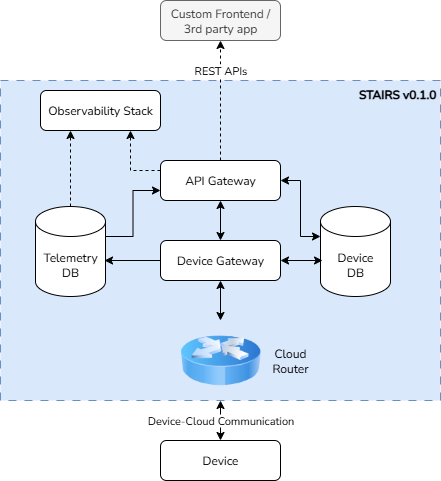

The diagram above was exported from draw.io. Its source (the exported page's mxGraphModel, read from the mxfile embedded in the PNG):
<mxGraphModel dx="1426" dy="743" grid="1" gridSize="10" guides="1" tooltips="1" connect="1" arrows="1" fold="1" page="1" pageScale="1" pageWidth="850" pageHeight="1100" math="0" shadow="0">
  <root>
    <mxCell id="0" />
    <mxCell id="1" parent="0" />
    <mxCell id="9XFcXRzb9__VajmUDs2T-20" value="STAIRS v0.1.0" style="rounded=0;whiteSpace=wrap;html=1;fontFamily=Nunito Sans;fontSource=https%3A%2F%2Ffonts.googleapis.com%2Fcss%3Ffamily%3DNunito%2BSans;align=right;verticalAlign=top;glass=0;dashed=1;dashPattern=8 8;fontStyle=1;spacingLeft=0;spacingRight=2;fillColor=#dae8fc;strokeColor=#6c8ebf;" parent="1" vertex="1">
      <mxGeometry x="120" y="200" width="440" height="320" as="geometry" />
    </mxCell>
    <mxCell id="9XFcXRzb9__VajmUDs2T-3" value="Device-Cloud Communication" style="edgeStyle=orthogonalEdgeStyle;rounded=0;orthogonalLoop=1;jettySize=auto;html=1;exitX=0.5;exitY=0;exitDx=0;exitDy=0;startArrow=classic;startFill=1;fontFamily=Nunito Sans;fontSource=https%3A%2F%2Ffonts.googleapis.com%2Fcss%3Ffamily%3DNunito%2BSans;" parent="1" source="9XFcXRzb9__VajmUDs2T-1" target="9XFcXRzb9__VajmUDs2T-2" edge="1">
      <mxGeometry relative="1" as="geometry" />
    </mxCell>
    <mxCell id="9XFcXRzb9__VajmUDs2T-1" value="Device" style="rounded=1;whiteSpace=wrap;html=1;fontFamily=Nunito Sans;fontSource=https%3A%2F%2Ffonts.googleapis.com%2Fcss%3Ffamily%3DNunito%2BSans;" parent="1" vertex="1">
      <mxGeometry x="280" y="560" width="120" height="40" as="geometry" />
    </mxCell>
    <mxCell id="9XFcXRzb9__VajmUDs2T-5" value="" style="edgeStyle=orthogonalEdgeStyle;rounded=0;orthogonalLoop=1;jettySize=auto;html=1;startArrow=classic;startFill=1;" parent="1" source="9XFcXRzb9__VajmUDs2T-2" target="9XFcXRzb9__VajmUDs2T-4" edge="1">
      <mxGeometry relative="1" as="geometry" />
    </mxCell>
    <mxCell id="9XFcXRzb9__VajmUDs2T-2" value="" style="image;html=1;image=img/lib/clip_art/networking/Router_Icon_128x128.png" parent="1" vertex="1">
      <mxGeometry x="300" y="440" width="80" height="80" as="geometry" />
    </mxCell>
    <mxCell id="9XFcXRzb9__VajmUDs2T-17" value="" style="edgeStyle=orthogonalEdgeStyle;rounded=0;orthogonalLoop=1;jettySize=auto;html=1;startArrow=classic;startFill=1;" parent="1" source="9XFcXRzb9__VajmUDs2T-4" target="9XFcXRzb9__VajmUDs2T-10" edge="1">
      <mxGeometry relative="1" as="geometry" />
    </mxCell>
    <mxCell id="9XFcXRzb9__VajmUDs2T-4" value="Device Gateway" style="rounded=1;whiteSpace=wrap;html=1;fontFamily=Nunito Sans;fontSource=https%3A%2F%2Ffonts.googleapis.com%2Fcss%3Ffamily%3DNunito%2BSans;" parent="1" vertex="1">
      <mxGeometry x="280" y="360" width="120" height="40" as="geometry" />
    </mxCell>
    <mxCell id="9XFcXRzb9__VajmUDs2T-6" value="Cloud Router" style="text;html=1;align=center;verticalAlign=middle;whiteSpace=wrap;rounded=0;fontFamily=Nunito Sans;fontSource=https%3A%2F%2Ffonts.googleapis.com%2Fcss%3Ffamily%3DNunito%2BSans;" parent="1" vertex="1">
      <mxGeometry x="380" y="465" width="60" height="30" as="geometry" />
    </mxCell>
    <mxCell id="9XFcXRzb9__VajmUDs2T-7" value="Device&lt;div&gt;&lt;span style=&quot;background-color: transparent; color: light-dark(rgb(0, 0, 0), rgb(255, 255, 255));&quot;&gt;DB&lt;/span&gt;&lt;/div&gt;" style="shape=cylinder3;whiteSpace=wrap;html=1;boundedLbl=1;backgroundOutline=1;size=15;fontFamily=Nunito Sans;fontSource=https%3A%2F%2Ffonts.googleapis.com%2Fcss%3Ffamily%3DNunito%2BSans;" parent="1" vertex="1">
      <mxGeometry x="440" y="326" width="70" height="90" as="geometry" />
    </mxCell>
    <mxCell id="9XFcXRzb9__VajmUDs2T-19" style="edgeStyle=orthogonalEdgeStyle;rounded=0;orthogonalLoop=1;jettySize=auto;html=1;exitX=0;exitY=0.25;exitDx=0;exitDy=0;entryX=0.75;entryY=1;entryDx=0;entryDy=0;dashed=1;" parent="1" source="9XFcXRzb9__VajmUDs2T-10" target="9XFcXRzb9__VajmUDs2T-16" edge="1">
      <mxGeometry relative="1" as="geometry" />
    </mxCell>
    <mxCell id="9XFcXRzb9__VajmUDs2T-23" value="REST APIs" style="edgeStyle=orthogonalEdgeStyle;rounded=0;orthogonalLoop=1;jettySize=auto;html=1;exitX=0.5;exitY=0;exitDx=0;exitDy=0;entryX=0.5;entryY=1;entryDx=0;entryDy=0;fontFamily=Nunito Sans;fontSource=https%3A%2F%2Ffonts.googleapis.com%2Fcss%3Ffamily%3DNunito%2BSans;dashed=1;" parent="1" source="9XFcXRzb9__VajmUDs2T-10" target="9XFcXRzb9__VajmUDs2T-21" edge="1">
      <mxGeometry x="0.5" relative="1" as="geometry">
        <mxPoint as="offset" />
      </mxGeometry>
    </mxCell>
    <mxCell id="9XFcXRzb9__VajmUDs2T-10" value="API Gateway" style="rounded=1;whiteSpace=wrap;html=1;fontFamily=Nunito Sans;fontSource=https%3A%2F%2Ffonts.googleapis.com%2Fcss%3Ffamily%3DNunito%2BSans;" parent="1" vertex="1">
      <mxGeometry x="280" y="280" width="120" height="40" as="geometry" />
    </mxCell>
    <mxCell id="9XFcXRzb9__VajmUDs2T-15" style="edgeStyle=orthogonalEdgeStyle;rounded=0;orthogonalLoop=1;jettySize=auto;html=1;exitX=1;exitY=0;exitDx=0;exitDy=30;exitPerimeter=0;entryX=0;entryY=0.75;entryDx=0;entryDy=0;" parent="1" source="9XFcXRzb9__VajmUDs2T-11" target="9XFcXRzb9__VajmUDs2T-10" edge="1">
      <mxGeometry relative="1" as="geometry" />
    </mxCell>
    <mxCell id="9XFcXRzb9__VajmUDs2T-18" style="edgeStyle=orthogonalEdgeStyle;rounded=0;orthogonalLoop=1;jettySize=auto;html=1;exitX=0.5;exitY=0;exitDx=0;exitDy=0;exitPerimeter=0;dashed=1;entryX=0.25;entryY=1;entryDx=0;entryDy=0;" parent="1" source="9XFcXRzb9__VajmUDs2T-11" target="9XFcXRzb9__VajmUDs2T-16" edge="1">
      <mxGeometry relative="1" as="geometry" />
    </mxCell>
    <mxCell id="9XFcXRzb9__VajmUDs2T-11" value="Telemetry DB" style="shape=cylinder3;whiteSpace=wrap;html=1;boundedLbl=1;backgroundOutline=1;size=15;fontFamily=Nunito Sans;fontSource=https%3A%2F%2Ffonts.googleapis.com%2Fcss%3Ffamily%3DNunito%2BSans;" parent="1" vertex="1">
      <mxGeometry x="155" y="326" width="70" height="90" as="geometry" />
    </mxCell>
    <mxCell id="9XFcXRzb9__VajmUDs2T-12" style="edgeStyle=orthogonalEdgeStyle;rounded=0;orthogonalLoop=1;jettySize=auto;html=1;exitX=1;exitY=0.5;exitDx=0;exitDy=0;entryX=0;entryY=0;entryDx=0;entryDy=30;entryPerimeter=0;startArrow=classic;startFill=1;" parent="1" source="9XFcXRzb9__VajmUDs2T-10" target="9XFcXRzb9__VajmUDs2T-7" edge="1">
      <mxGeometry relative="1" as="geometry" />
    </mxCell>
    <mxCell id="9XFcXRzb9__VajmUDs2T-13" style="edgeStyle=orthogonalEdgeStyle;rounded=0;orthogonalLoop=1;jettySize=auto;html=1;exitX=1;exitY=0.5;exitDx=0;exitDy=0;entryX=0.029;entryY=0.6;entryDx=0;entryDy=0;entryPerimeter=0;startArrow=classic;startFill=1;" parent="1" source="9XFcXRzb9__VajmUDs2T-4" target="9XFcXRzb9__VajmUDs2T-7" edge="1">
      <mxGeometry relative="1" as="geometry" />
    </mxCell>
    <mxCell id="9XFcXRzb9__VajmUDs2T-14" style="edgeStyle=orthogonalEdgeStyle;rounded=0;orthogonalLoop=1;jettySize=auto;html=1;exitX=0;exitY=0.5;exitDx=0;exitDy=0;entryX=0.986;entryY=0.6;entryDx=0;entryDy=0;entryPerimeter=0;" parent="1" source="9XFcXRzb9__VajmUDs2T-4" target="9XFcXRzb9__VajmUDs2T-11" edge="1">
      <mxGeometry relative="1" as="geometry" />
    </mxCell>
    <mxCell id="9XFcXRzb9__VajmUDs2T-16" value="Observability Stack" style="rounded=1;whiteSpace=wrap;html=1;fontFamily=Nunito Sans;fontSource=https%3A%2F%2Ffonts.googleapis.com%2Fcss%3Ffamily%3DNunito%2BSans;" parent="1" vertex="1">
      <mxGeometry x="160" y="210" width="120" height="40" as="geometry" />
    </mxCell>
    <mxCell id="9XFcXRzb9__VajmUDs2T-21" value="Custom Frontend / 3rd party app" style="rounded=1;whiteSpace=wrap;html=1;fontFamily=Nunito Sans;fontSource=https%3A%2F%2Ffonts.googleapis.com%2Fcss%3Ffamily%3DNunito%2BSans;fillColor=#f5f5f5;fontColor=#333333;strokeColor=#666666;" parent="1" vertex="1">
      <mxGeometry x="280" y="120" width="120" height="40" as="geometry" />
    </mxCell>
  </root>
</mxGraphModel>